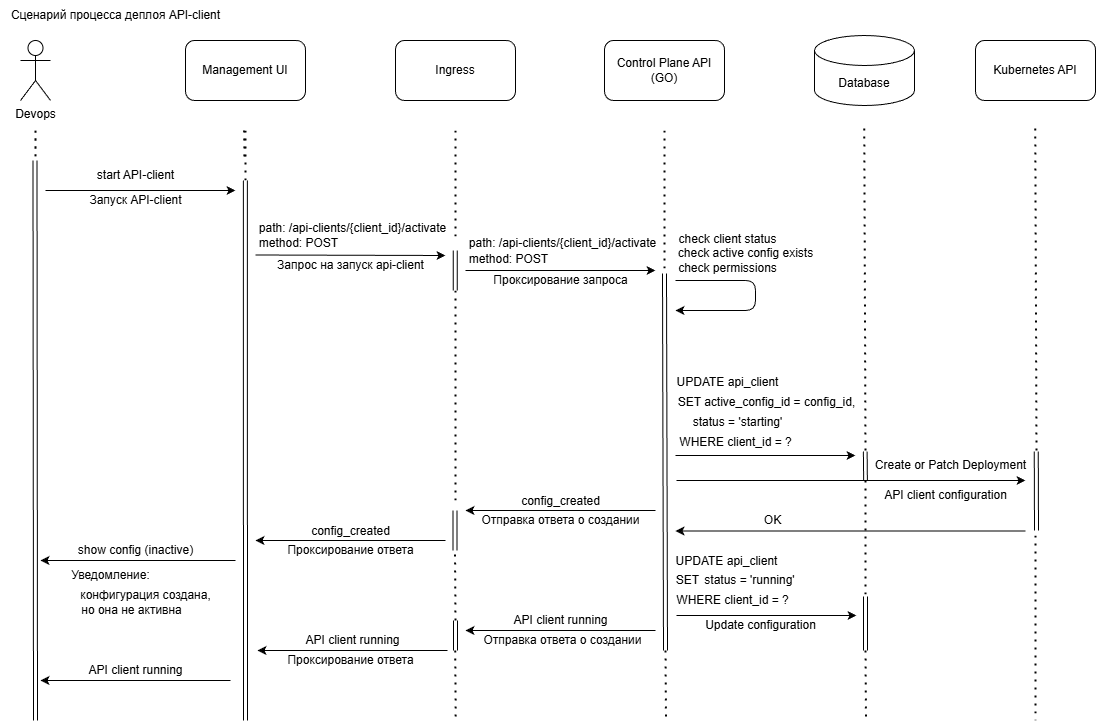

The diagram above was exported from draw.io. Its source (the exported page's mxGraphModel, read from the mxfile embedded in the PNG):
<mxGraphModel dx="1737" dy="1124" grid="1" gridSize="10" guides="1" tooltips="1" connect="1" arrows="1" fold="1" page="1" pageScale="1" pageWidth="1150" pageHeight="750" background="#ffffff" math="0" shadow="0">
  <root>
    <mxCell id="0" />
    <mxCell id="1" parent="0" />
    <mxCell id="2" value="Devops" style="shape=umlActor;verticalLabelPosition=bottom;verticalAlign=top;html=1;outlineConnect=0;" vertex="1" parent="1">
      <mxGeometry x="45" y="40" width="30" height="60" as="geometry" />
    </mxCell>
    <mxCell id="3" value="Management UI" style="rounded=1;whiteSpace=wrap;html=1;" vertex="1" parent="1">
      <mxGeometry x="210" y="40" width="120" height="60" as="geometry" />
    </mxCell>
    <mxCell id="4" value="Ingress" style="rounded=1;whiteSpace=wrap;html=1;" vertex="1" parent="1">
      <mxGeometry x="420" y="40" width="120" height="60" as="geometry" />
    </mxCell>
    <mxCell id="5" value="Database" style="shape=cylinder3;whiteSpace=wrap;html=1;boundedLbl=1;backgroundOutline=1;size=15;" vertex="1" parent="1">
      <mxGeometry x="839" y="35" width="100" height="70" as="geometry" />
    </mxCell>
    <mxCell id="6" value="" style="endArrow=none;dashed=1;html=1;dashPattern=1 3;strokeWidth=2;" edge="1" parent="1">
      <mxGeometry width="50" height="50" relative="1" as="geometry">
        <mxPoint x="60" y="130" as="sourcePoint" />
        <mxPoint x="60" y="160" as="targetPoint" />
      </mxGeometry>
    </mxCell>
    <mxCell id="7" value="" style="endArrow=none;dashed=1;html=1;dashPattern=1 3;strokeWidth=2;" edge="1" parent="1">
      <mxGeometry width="50" height="50" relative="1" as="geometry">
        <mxPoint x="270" y="130" as="sourcePoint" />
        <mxPoint x="270" y="180" as="targetPoint" />
      </mxGeometry>
    </mxCell>
    <mxCell id="8" value="" style="endArrow=none;dashed=1;html=1;dashPattern=1 3;strokeWidth=2;" edge="1" parent="1">
      <mxGeometry width="50" height="50" relative="1" as="geometry">
        <mxPoint x="480" y="130" as="sourcePoint" />
        <mxPoint x="480" y="240" as="targetPoint" />
      </mxGeometry>
    </mxCell>
    <mxCell id="9" value="Сценарий процесса деплоя API-client" style="text;html=1;align=center;verticalAlign=middle;resizable=0;points=[];autosize=1;strokeColor=none;fillColor=none;" vertex="1" parent="1">
      <mxGeometry x="25" width="230" height="30" as="geometry" />
    </mxCell>
    <mxCell id="10" value="Control Plane API (GO)" style="rounded=1;whiteSpace=wrap;html=1;" vertex="1" parent="1">
      <mxGeometry x="629" y="40" width="120" height="60" as="geometry" />
    </mxCell>
    <mxCell id="11" value="" style="endArrow=none;dashed=1;html=1;dashPattern=1 3;strokeWidth=2;" edge="1" parent="1">
      <mxGeometry width="50" height="50" relative="1" as="geometry">
        <mxPoint x="689" y="130" as="sourcePoint" />
        <mxPoint x="689" y="270" as="targetPoint" />
      </mxGeometry>
    </mxCell>
    <mxCell id="12" value="" style="endArrow=none;dashed=1;html=1;dashPattern=1 3;strokeWidth=2;" edge="1" parent="1">
      <mxGeometry width="50" height="50" relative="1" as="geometry">
        <mxPoint x="888.76" y="128" as="sourcePoint" />
        <mxPoint x="890" y="450" as="targetPoint" />
      </mxGeometry>
    </mxCell>
    <mxCell id="13" value="" style="shape=link;html=1;" edge="1" parent="1">
      <mxGeometry width="100" relative="1" as="geometry">
        <mxPoint x="59.5" y="160" as="sourcePoint" />
        <mxPoint x="60" y="720" as="targetPoint" />
      </mxGeometry>
    </mxCell>
    <mxCell id="14" value="" style="shape=link;html=1;" edge="1" parent="1">
      <mxGeometry width="100" relative="1" as="geometry">
        <mxPoint x="269.83" y="180" as="sourcePoint" />
        <mxPoint x="270" y="720" as="targetPoint" />
      </mxGeometry>
    </mxCell>
    <mxCell id="15" value="" style="endArrow=classic;html=1;" edge="1" parent="1">
      <mxGeometry width="50" height="50" relative="1" as="geometry">
        <mxPoint x="70" y="190" as="sourcePoint" />
        <mxPoint x="260" y="190" as="targetPoint" />
      </mxGeometry>
    </mxCell>
    <mxCell id="16" value="" style="endArrow=none;dashed=1;html=1;dashPattern=1 3;strokeWidth=2;" edge="1" parent="1">
      <mxGeometry width="50" height="50" relative="1" as="geometry">
        <mxPoint x="60" y="130" as="sourcePoint" />
        <mxPoint x="60" y="160" as="targetPoint" />
      </mxGeometry>
    </mxCell>
    <mxCell id="17" value="" style="endArrow=none;dashed=1;html=1;dashPattern=1 3;strokeWidth=2;" edge="1" parent="1">
      <mxGeometry width="50" height="50" relative="1" as="geometry">
        <mxPoint x="268.58000000000004" y="130" as="sourcePoint" />
        <mxPoint x="269" y="160" as="targetPoint" />
      </mxGeometry>
    </mxCell>
    <mxCell id="18" value="start API-client" style="text;html=1;align=center;verticalAlign=middle;resizable=0;points=[];autosize=1;strokeColor=none;fillColor=none;" vertex="1" parent="1">
      <mxGeometry x="110" y="160" width="100" height="30" as="geometry" />
    </mxCell>
    <mxCell id="19" value="" style="shape=link;html=1;" edge="1" parent="1">
      <mxGeometry width="100" relative="1" as="geometry">
        <mxPoint x="479.71" y="250" as="sourcePoint" />
        <mxPoint x="479.71" y="290" as="targetPoint" />
      </mxGeometry>
    </mxCell>
    <mxCell id="20" value="" style="endArrow=none;dashed=1;html=1;dashPattern=1 3;strokeWidth=2;" edge="1" parent="1">
      <mxGeometry width="50" height="50" relative="1" as="geometry">
        <mxPoint x="480" y="290" as="sourcePoint" />
        <mxPoint x="480" y="500" as="targetPoint" />
      </mxGeometry>
    </mxCell>
    <mxCell id="21" value="" style="shape=link;html=1;" edge="1" parent="1">
      <mxGeometry width="100" relative="1" as="geometry">
        <mxPoint x="689" y="273" as="sourcePoint" />
        <mxPoint x="690" y="650" as="targetPoint" />
      </mxGeometry>
    </mxCell>
    <mxCell id="22" value="Запуск API-client" style="text;html=1;align=center;verticalAlign=middle;resizable=0;points=[];autosize=1;strokeColor=none;fillColor=none;fontColor=light-dark(#000000,#DEDEDE);" vertex="1" parent="1">
      <mxGeometry x="100" y="184.5" width="120" height="30" as="geometry" />
    </mxCell>
    <mxCell id="23" value="" style="shape=link;html=1;width=-3.7142857142857144;" edge="1" parent="1">
      <mxGeometry width="100" relative="1" as="geometry">
        <mxPoint x="889.76" y="451" as="sourcePoint" />
        <mxPoint x="890" y="480" as="targetPoint" />
      </mxGeometry>
    </mxCell>
    <mxCell id="24" value="" style="shape=link;html=1;" edge="1" parent="1">
      <mxGeometry width="100" relative="1" as="geometry">
        <mxPoint x="479.52" y="510" as="sourcePoint" />
        <mxPoint x="479.52" y="550" as="targetPoint" />
      </mxGeometry>
    </mxCell>
    <mxCell id="26" value="" style="endArrow=none;dashed=1;html=1;dashPattern=1 3;strokeWidth=2;" edge="1" parent="1">
      <mxGeometry width="50" height="50" relative="1" as="geometry">
        <mxPoint x="890" y="480" as="sourcePoint" />
        <mxPoint x="890" y="600" as="targetPoint" />
      </mxGeometry>
    </mxCell>
    <mxCell id="30" value="" style="endArrow=classic;html=1;" edge="1" parent="1">
      <mxGeometry width="50" height="50" relative="1" as="geometry">
        <mxPoint x="280" y="254.5" as="sourcePoint" />
        <mxPoint x="470" y="255" as="targetPoint" />
      </mxGeometry>
    </mxCell>
    <mxCell id="31" value="" style="endArrow=classic;html=1;" edge="1" parent="1">
      <mxGeometry width="50" height="50" relative="1" as="geometry">
        <mxPoint x="490" y="270" as="sourcePoint" />
        <mxPoint x="680" y="270" as="targetPoint" />
      </mxGeometry>
    </mxCell>
    <mxCell id="32" value="path: /api-clients/{client_id}/activate" style="text;html=1;align=center;verticalAlign=middle;resizable=0;points=[];autosize=1;strokeColor=none;fillColor=none;" vertex="1" parent="1">
      <mxGeometry x="272" y="212.5" width="210" height="30" as="geometry" />
    </mxCell>
    <mxCell id="33" value="method: POST" style="text;html=1;align=center;verticalAlign=middle;resizable=0;points=[];autosize=1;strokeColor=none;fillColor=none;" vertex="1" parent="1">
      <mxGeometry x="273" y="227.5" width="100" height="30" as="geometry" />
    </mxCell>
    <mxCell id="34" value="Запрос на запуск api-client" style="text;html=1;align=center;verticalAlign=middle;resizable=0;points=[];autosize=1;strokeColor=none;fillColor=none;fontColor=light-dark(#000000,#DEDEDE);" vertex="1" parent="1">
      <mxGeometry x="290" y="250" width="170" height="30" as="geometry" />
    </mxCell>
    <mxCell id="35" value="Проксирование запроса" style="text;html=1;align=center;verticalAlign=middle;resizable=0;points=[];autosize=1;strokeColor=none;fillColor=none;fontColor=light-dark(#000000,#DEDEDE);" vertex="1" parent="1">
      <mxGeometry x="505" y="265" width="160" height="30" as="geometry" />
    </mxCell>
    <mxCell id="37" value="method: POST" style="text;html=1;align=center;verticalAlign=middle;resizable=0;points=[];autosize=1;strokeColor=none;fillColor=none;" vertex="1" parent="1">
      <mxGeometry x="483" y="244" width="100" height="30" as="geometry" />
    </mxCell>
    <mxCell id="38" value="" style="endArrow=classic;html=1;" edge="1" parent="1">
      <mxGeometry width="50" height="50" relative="1" as="geometry">
        <mxPoint x="700" y="280" as="sourcePoint" />
        <mxPoint x="700" y="310" as="targetPoint" />
        <Array as="points">
          <mxPoint x="780" y="280" />
          <mxPoint x="780" y="310" />
        </Array>
      </mxGeometry>
    </mxCell>
    <mxCell id="40" value="" style="endArrow=classic;html=1;" edge="1" parent="1">
      <mxGeometry width="50" height="50" relative="1" as="geometry">
        <mxPoint x="700" y="455" as="sourcePoint" />
        <mxPoint x="880" y="455" as="targetPoint" />
      </mxGeometry>
    </mxCell>
    <mxCell id="42" value="UPDATE api_client" style="text;html=1;align=center;verticalAlign=middle;resizable=0;points=[];autosize=1;strokeColor=none;fillColor=none;" vertex="1" parent="1">
      <mxGeometry x="687" y="367" width="130" height="30" as="geometry" />
    </mxCell>
    <mxCell id="43" value="SET active_config_id = config_id," style="text;html=1;align=center;verticalAlign=middle;resizable=0;points=[];autosize=1;strokeColor=none;fillColor=none;" vertex="1" parent="1">
      <mxGeometry x="691" y="387" width="200" height="30" as="geometry" />
    </mxCell>
    <mxCell id="52" value="" style="endArrow=classic;html=1;" edge="1" parent="1">
      <mxGeometry width="50" height="50" relative="1" as="geometry">
        <mxPoint x="680" y="510" as="sourcePoint" />
        <mxPoint x="490" y="510" as="targetPoint" />
      </mxGeometry>
    </mxCell>
    <mxCell id="53" value="" style="endArrow=classic;html=1;" edge="1" parent="1">
      <mxGeometry width="50" height="50" relative="1" as="geometry">
        <mxPoint x="470" y="540" as="sourcePoint" />
        <mxPoint x="280" y="540" as="targetPoint" />
      </mxGeometry>
    </mxCell>
    <mxCell id="54" value="" style="endArrow=none;dashed=1;html=1;dashPattern=1 3;strokeWidth=2;" edge="1" parent="1">
      <mxGeometry width="50" height="50" relative="1" as="geometry">
        <mxPoint x="479.51999999999987" y="554" as="sourcePoint" />
        <mxPoint x="480" y="620" as="targetPoint" />
      </mxGeometry>
    </mxCell>
    <mxCell id="55" value="" style="endArrow=classic;html=1;" edge="1" parent="1">
      <mxGeometry width="50" height="50" relative="1" as="geometry">
        <mxPoint x="260" y="560" as="sourcePoint" />
        <mxPoint x="65" y="560" as="targetPoint" />
      </mxGeometry>
    </mxCell>
    <mxCell id="56" value="Отправка ответа о создании" style="text;html=1;align=center;verticalAlign=middle;resizable=0;points=[];autosize=1;strokeColor=none;fillColor=none;fontColor=light-dark(#000000,#DEDEDE);" vertex="1" parent="1">
      <mxGeometry x="495" y="505" width="180" height="30" as="geometry" />
    </mxCell>
    <mxCell id="57" value="config_created" style="text;html=1;align=center;verticalAlign=middle;resizable=0;points=[];autosize=1;strokeColor=none;fillColor=none;" vertex="1" parent="1">
      <mxGeometry x="535" y="486" width="100" height="30" as="geometry" />
    </mxCell>
    <mxCell id="58" value="config_created" style="text;html=1;align=center;verticalAlign=middle;resizable=0;points=[];autosize=1;strokeColor=none;fillColor=none;" vertex="1" parent="1">
      <mxGeometry x="325" y="516" width="100" height="30" as="geometry" />
    </mxCell>
    <mxCell id="59" value="Проксирование ответа" style="text;html=1;align=center;verticalAlign=middle;resizable=0;points=[];autosize=1;strokeColor=none;fillColor=none;fontColor=light-dark(#000000,#DEDEDE);" vertex="1" parent="1">
      <mxGeometry x="300" y="535" width="150" height="30" as="geometry" />
    </mxCell>
    <mxCell id="60" value="show config (inactive)" style="text;html=1;align=center;verticalAlign=middle;resizable=0;points=[];autosize=1;strokeColor=none;fillColor=none;" vertex="1" parent="1">
      <mxGeometry x="90" y="535" width="140" height="30" as="geometry" />
    </mxCell>
    <mxCell id="61" value="Уведомление:" style="text;html=1;align=center;verticalAlign=middle;resizable=0;points=[];autosize=1;strokeColor=none;fillColor=none;fontColor=light-dark(#000000,#DEDEDE);" vertex="1" parent="1">
      <mxGeometry x="85" y="560" width="100" height="30" as="geometry" />
    </mxCell>
    <mxCell id="62" value="конфигурация создана," style="text;html=1;align=center;verticalAlign=middle;resizable=0;points=[];autosize=1;strokeColor=none;fillColor=none;fontColor=light-dark(#000000,#DEDEDE);" vertex="1" parent="1">
      <mxGeometry x="95" y="580" width="150" height="30" as="geometry" />
    </mxCell>
    <mxCell id="63" value="но она не активна" style="text;html=1;align=center;verticalAlign=middle;resizable=0;points=[];autosize=1;strokeColor=none;fillColor=none;fontColor=light-dark(#000000,#DEDEDE);" vertex="1" parent="1">
      <mxGeometry x="96" y="595" width="120" height="30" as="geometry" />
    </mxCell>
    <mxCell id="64" value="path: /api-clients/{client_id}/activate" style="text;html=1;align=center;verticalAlign=middle;resizable=0;points=[];autosize=1;strokeColor=none;fillColor=none;" vertex="1" parent="1">
      <mxGeometry x="482" y="227.5" width="210" height="30" as="geometry" />
    </mxCell>
    <mxCell id="65" value="check client status" style="text;html=1;align=center;verticalAlign=middle;resizable=0;points=[];autosize=1;strokeColor=none;fillColor=none;" vertex="1" parent="1">
      <mxGeometry x="692" y="224" width="120" height="30" as="geometry" />
    </mxCell>
    <mxCell id="66" value="check active config exists" style="text;html=1;align=center;verticalAlign=middle;resizable=0;points=[];autosize=1;strokeColor=none;fillColor=none;" vertex="1" parent="1">
      <mxGeometry x="690" y="237.5" width="160" height="30" as="geometry" />
    </mxCell>
    <mxCell id="67" value="check permissions" style="text;html=1;align=center;verticalAlign=middle;resizable=0;points=[];autosize=1;strokeColor=none;fillColor=none;" vertex="1" parent="1">
      <mxGeometry x="692" y="252.5" width="120" height="30" as="geometry" />
    </mxCell>
    <mxCell id="68" value="status = 'starting'" style="text;html=1;align=center;verticalAlign=middle;resizable=0;points=[];autosize=1;strokeColor=none;fillColor=none;" vertex="1" parent="1">
      <mxGeometry x="707" y="407" width="110" height="30" as="geometry" />
    </mxCell>
    <mxCell id="69" value="WHERE client_id = ?" style="text;html=1;align=center;verticalAlign=middle;resizable=0;points=[];autosize=1;strokeColor=none;fillColor=none;" vertex="1" parent="1">
      <mxGeometry x="690" y="427" width="140" height="30" as="geometry" />
    </mxCell>
    <mxCell id="71" value="" style="endArrow=none;dashed=1;html=1;dashPattern=1 3;strokeWidth=2;" edge="1" parent="1">
      <mxGeometry width="50" height="50" relative="1" as="geometry">
        <mxPoint x="1059.76" y="128" as="sourcePoint" />
        <mxPoint x="1061" y="450" as="targetPoint" />
      </mxGeometry>
    </mxCell>
    <mxCell id="72" value="" style="shape=link;html=1;" edge="1" parent="1">
      <mxGeometry width="100" relative="1" as="geometry">
        <mxPoint x="1060.76" y="451" as="sourcePoint" />
        <mxPoint x="1061" y="530" as="targetPoint" />
      </mxGeometry>
    </mxCell>
    <mxCell id="73" value="" style="endArrow=none;dashed=1;html=1;dashPattern=1 3;strokeWidth=2;" edge="1" parent="1">
      <mxGeometry width="50" height="50" relative="1" as="geometry">
        <mxPoint x="1059.9999999999998" y="535" as="sourcePoint" />
        <mxPoint x="1060" y="720" as="targetPoint" />
      </mxGeometry>
    </mxCell>
    <mxCell id="74" value="Kubernetes API" style="rounded=1;whiteSpace=wrap;html=1;" vertex="1" parent="1">
      <mxGeometry x="1000" y="40" width="120" height="60" as="geometry" />
    </mxCell>
    <mxCell id="75" value="" style="endArrow=classic;html=1;" edge="1" parent="1">
      <mxGeometry width="50" height="50" relative="1" as="geometry">
        <mxPoint x="701" y="480" as="sourcePoint" />
        <mxPoint x="1050" y="480" as="targetPoint" />
      </mxGeometry>
    </mxCell>
    <mxCell id="76" value="Create or Patch Deployment" style="text;html=1;align=center;verticalAlign=middle;resizable=0;points=[];autosize=1;strokeColor=none;fillColor=none;" vertex="1" parent="1">
      <mxGeometry x="890" y="450" width="170" height="30" as="geometry" />
    </mxCell>
    <mxCell id="77" value="API client configuration" style="text;html=1;align=center;verticalAlign=middle;resizable=0;points=[];autosize=1;strokeColor=none;fillColor=none;fontColor=light-dark(#000000,#DEDEDE);" vertex="1" parent="1">
      <mxGeometry x="895" y="480" width="150" height="30" as="geometry" />
    </mxCell>
    <mxCell id="78" value="" style="endArrow=classic;html=1;" edge="1" parent="1">
      <mxGeometry width="50" height="50" relative="1" as="geometry">
        <mxPoint x="1050" y="530.5" as="sourcePoint" />
        <mxPoint x="700" y="530.5" as="targetPoint" />
      </mxGeometry>
    </mxCell>
    <mxCell id="79" value="OK" style="text;html=1;align=center;verticalAlign=middle;resizable=0;points=[];autosize=1;strokeColor=none;fillColor=none;" vertex="1" parent="1">
      <mxGeometry x="777" y="505" width="40" height="30" as="geometry" />
    </mxCell>
    <mxCell id="80" value="" style="endArrow=classic;html=1;" edge="1" parent="1">
      <mxGeometry width="50" height="50" relative="1" as="geometry">
        <mxPoint x="701" y="615" as="sourcePoint" />
        <mxPoint x="881" y="615" as="targetPoint" />
      </mxGeometry>
    </mxCell>
    <mxCell id="81" value="UPDATE api_client" style="text;html=1;align=center;verticalAlign=middle;resizable=0;points=[];autosize=1;strokeColor=none;fillColor=none;" vertex="1" parent="1">
      <mxGeometry x="686" y="546" width="130" height="30" as="geometry" />
    </mxCell>
    <mxCell id="82" value="SET" style="text;html=1;align=center;verticalAlign=middle;resizable=0;points=[];autosize=1;strokeColor=none;fillColor=none;" vertex="1" parent="1">
      <mxGeometry x="687" y="565" width="50" height="30" as="geometry" />
    </mxCell>
    <mxCell id="83" value="status = 'running'" style="text;html=1;align=center;verticalAlign=middle;resizable=0;points=[];autosize=1;strokeColor=none;fillColor=none;" vertex="1" parent="1">
      <mxGeometry x="719" y="565" width="110" height="30" as="geometry" />
    </mxCell>
    <mxCell id="84" value="WHERE client_id = ?" style="text;html=1;align=center;verticalAlign=middle;resizable=0;points=[];autosize=1;strokeColor=none;fillColor=none;" vertex="1" parent="1">
      <mxGeometry x="687" y="585" width="140" height="30" as="geometry" />
    </mxCell>
    <mxCell id="85" value="" style="shape=link;html=1;" edge="1" parent="1">
      <mxGeometry width="100" relative="1" as="geometry">
        <mxPoint x="890" y="596" as="sourcePoint" />
        <mxPoint x="890" y="650" as="targetPoint" />
      </mxGeometry>
    </mxCell>
    <mxCell id="87" value="Update configuration" style="text;html=1;align=center;verticalAlign=middle;resizable=0;points=[];autosize=1;strokeColor=none;fillColor=none;fontColor=light-dark(#000000,#DEDEDE);" vertex="1" parent="1">
      <mxGeometry x="720" y="610" width="130" height="30" as="geometry" />
    </mxCell>
    <mxCell id="88" value="" style="endArrow=classic;html=1;" edge="1" parent="1">
      <mxGeometry width="50" height="50" relative="1" as="geometry">
        <mxPoint x="680" y="630" as="sourcePoint" />
        <mxPoint x="490" y="630" as="targetPoint" />
      </mxGeometry>
    </mxCell>
    <mxCell id="90" value="" style="shape=link;html=1;" edge="1" parent="1">
      <mxGeometry width="100" relative="1" as="geometry">
        <mxPoint x="480" y="620" as="sourcePoint" />
        <mxPoint x="480" y="650" as="targetPoint" />
      </mxGeometry>
    </mxCell>
    <mxCell id="91" value="" style="endArrow=classic;html=1;" edge="1" parent="1">
      <mxGeometry width="50" height="50" relative="1" as="geometry">
        <mxPoint x="472" y="650" as="sourcePoint" />
        <mxPoint x="282" y="650" as="targetPoint" />
      </mxGeometry>
    </mxCell>
    <mxCell id="92" value="" style="endArrow=none;dashed=1;html=1;dashPattern=1 3;strokeWidth=2;" edge="1" parent="1">
      <mxGeometry width="50" height="50" relative="1" as="geometry">
        <mxPoint x="689.9999999999999" y="650" as="sourcePoint" />
        <mxPoint x="690.48" y="716" as="targetPoint" />
      </mxGeometry>
    </mxCell>
    <mxCell id="94" value="" style="endArrow=none;dashed=1;html=1;dashPattern=1 3;strokeWidth=2;" edge="1" parent="1">
      <mxGeometry width="50" height="50" relative="1" as="geometry">
        <mxPoint x="889.9999999999999" y="650" as="sourcePoint" />
        <mxPoint x="890.48" y="716" as="targetPoint" />
      </mxGeometry>
    </mxCell>
    <mxCell id="96" value="" style="endArrow=none;dashed=1;html=1;dashPattern=1 3;strokeWidth=2;" edge="1" parent="1">
      <mxGeometry width="50" height="50" relative="1" as="geometry">
        <mxPoint x="479.7099999999999" y="650" as="sourcePoint" />
        <mxPoint x="480.19000000000005" y="716" as="targetPoint" />
      </mxGeometry>
    </mxCell>
    <mxCell id="97" value="" style="endArrow=classic;html=1;" edge="1" parent="1">
      <mxGeometry width="50" height="50" relative="1" as="geometry">
        <mxPoint x="255" y="680" as="sourcePoint" />
        <mxPoint x="65" y="680" as="targetPoint" />
      </mxGeometry>
    </mxCell>
    <mxCell id="98" value="API client running" style="text;html=1;align=center;verticalAlign=middle;resizable=0;points=[];autosize=1;strokeColor=none;fillColor=none;" vertex="1" parent="1">
      <mxGeometry x="525" y="605" width="120" height="30" as="geometry" />
    </mxCell>
    <mxCell id="99" value="Отправка ответа о создании" style="text;html=1;align=center;verticalAlign=middle;resizable=0;points=[];autosize=1;strokeColor=none;fillColor=none;fontColor=light-dark(#000000,#DEDEDE);" vertex="1" parent="1">
      <mxGeometry x="497" y="625" width="180" height="30" as="geometry" />
    </mxCell>
    <mxCell id="100" value="API client running" style="text;html=1;align=center;verticalAlign=middle;resizable=0;points=[];autosize=1;strokeColor=none;fillColor=none;" vertex="1" parent="1">
      <mxGeometry x="317" y="625" width="120" height="30" as="geometry" />
    </mxCell>
    <mxCell id="101" value="Проксирование ответа" style="text;html=1;align=center;verticalAlign=middle;resizable=0;points=[];autosize=1;strokeColor=none;fillColor=none;fontColor=light-dark(#000000,#DEDEDE);" vertex="1" parent="1">
      <mxGeometry x="300" y="645" width="150" height="30" as="geometry" />
    </mxCell>
    <mxCell id="102" value="API client running" style="text;html=1;align=center;verticalAlign=middle;resizable=0;points=[];autosize=1;strokeColor=none;fillColor=none;" vertex="1" parent="1">
      <mxGeometry x="100" y="655" width="120" height="30" as="geometry" />
    </mxCell>
  </root>
</mxGraphModel>